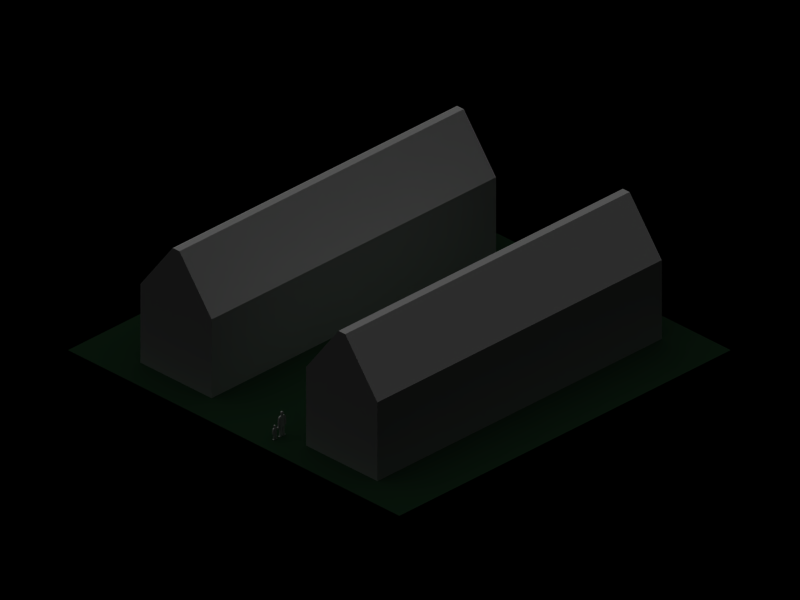 # Source: reslowhbhd.blend  (saved by Blender 2.35.0; exported with 4.5.12 LTS)
import bpy
from mathutils import Matrix  # noqa: F401  (used for matrix-valued properties, if any)

bpy.ops.wm.read_factory_settings(use_empty=True)
scene = bpy.context.scene
scene.name = '1'

# ---- collections
col_collection_1 = bpy.data.collections.new('Collection 1'); scene.collection.children.link(col_collection_1)

# ---- materials (node trees are filled in below, after node groups)
mat_material_001 = bpy.data.materials.new('Material.001')
mat_material_001.alpha_threshold = 0.0
mat_material_001.preview_render_type = 'FLAT'
mat_material_001.diffuse_color = (0.07369, 0.1827, 0.09619, 1.0)
mat_material_001.roughness = 0.5
mat_material_001.specular_intensity = 0.3656
mat_material_001.line_color = (0.0, 0.0, 0.0, 1.0)

# ---- material node trees

# ---- cameras
cam_camera = bpy.data.cameras.new('Camera')
cam_camera.type = 'ORTHO'
cam_camera.passepartout_alpha = 0.2
cam_camera.clip_end = 100.0
cam_camera.lens = 10.0
cam_camera.ortho_scale = 25.6
cam_camera.show_passepartout = False
cam_camera.show_safe_areas = True
cam_camera.dof.focus_distance = 0.0
cam_camera.dof.aperture_fstop = 128.0

# ---- lights
light_lamp_001 = bpy.data.lights.new('Lamp.001', 'SUN')
light_lamp_001.transmission_factor = 0.0
light_lamp_001.angle = 1.571
light_lamp_001.energy = 0.6439
light_lamp_001.shadow_buffer_clip_start = 0.5
light_lamp_001.shadow_soft_size = 1.0
light_lamp_001.shadow_cascade_max_distance = 1000.0
light_lamp_001.cycles.use_multiple_importance_sampling = False
light_lamp = bpy.data.lights.new('Lamp', 'SUN')
light_lamp.transmission_factor = 0.0
light_lamp.angle = 1.571
light_lamp.energy = 0.6439
light_lamp.shadow_buffer_clip_start = 0.5
light_lamp.shadow_soft_size = 1.0
light_lamp.shadow_cascade_max_distance = 1000.0
light_lamp.cycles.use_multiple_importance_sampling = False

# ---- meshes
me_cube_006 = bpy.data.meshes.new('Cube.006')
me_cube_006.from_pydata([(2.78, 0.845, -1.543), (2.78, -0.845, -1.543), (-2.78, -0.845, -1.543), (-2.78, 0.845, -1.543), (2.78, 0.845, 0.01006), (2.78, -0.845, 0.01006), (-2.78, -0.845, 0.01006), (-2.78, 0.845, 0.01006), (-2.78, 0.08136, 1.019), (-2.78, -0.08136, 1.019), (2.78, -0.08136, 1.019), (2.78, 0.08136, 1.019)], [], [(0, 1, 2, 3), (0, 4, 5, 1), (1, 5, 6, 2), (2, 6, 7, 3), (4, 0, 3, 7), (4, 7, 8, 11), (7, 6, 9, 8), (6, 5, 10, 9), (5, 4, 11, 10), (11, 8, 9, 10)])
me_cube_006.use_remesh_preserve_volume = False
me_cube_006.use_remesh_preserve_attributes = False
me_cube_006.use_mirror_vertex_groups = False
me_cube_006.update()
me_cube_004 = bpy.data.meshes.new('Cube.004')
me_cube_004.from_pydata([(2.78, 0.845, -1.543), (2.78, -0.845, -1.543), (-2.78, -0.845, -1.543), (-2.78, 0.845, -1.543), (2.78, 0.845, 0.01006), (2.78, -0.845, 0.01006), (-2.78, -0.845, 0.01006), (-2.78, 0.845, 0.01006), (-2.78, 0.08136, 1.019), (-2.78, -0.08136, 1.019), (2.78, -0.08136, 1.019), (2.78, 0.08136, 1.019)], [], [(0, 1, 2, 3), (0, 4, 5, 1), (1, 5, 6, 2), (2, 6, 7, 3), (4, 0, 3, 7), (4, 7, 8, 11), (7, 6, 9, 8), (6, 5, 10, 9), (5, 4, 11, 10), (11, 8, 9, 10)])
me_cube_004.use_remesh_preserve_volume = False
me_cube_004.use_remesh_preserve_attributes = False
me_cube_004.use_mirror_vertex_groups = False
me_cube_004.update()
me_plane = bpy.data.meshes.new('Plane')
me_plane.from_pydata([(7.5, 7.5, 0.0), (7.5, -7.5, 0.0), (-7.5, -7.5, 0.0), (-7.5, 7.5, 0.0)], [], [(0, 3, 2, 1)])
me_plane.materials.append(mat_material_001)
me_plane.use_remesh_preserve_volume = False
me_plane.use_remesh_preserve_attributes = False
me_plane.use_mirror_vertex_groups = False
me_plane.update()
me_plane_008 = bpy.data.meshes.new('Plane.008')
me_plane_008.from_pydata([(-0.1594, 0.03111, 0.06014), (-0.1594, 0.03111, 0.003189), (-0.2276, 0.03111, 0.003189), (-0.2276, 0.03111, 0.06014), (-0.2059, 0.03111, -0.009899), (-0.1811, 0.03111, -0.0099), (-0.1811, 0.03111, -0.02005), (-0.2059, 0.03111, -0.02005), (-0.2564, 0.03111, -0.02717), (-0.1305, 0.03111, -0.02717), (-0.1396, 0.03111, -0.1605), (-0.2474, 0.03111, -0.1605), (-0.2474, 0.03111, -0.1811), (-0.1396, 0.03111, -0.1811), (-0.2435, 0.03111, -0.07564), (-0.1434, 0.03111, -0.07564), (-0.1935, 0.03111, -0.232), (-0.1778, 0.03111, -0.3201), (-0.1362, 0.03111, -0.3202), (-0.2091, 0.03111, -0.3201), (-0.2508, 0.03111, -0.3202), (-0.2508, 0.03111, -0.4236), (-0.2091, 0.03111, -0.4236), (-0.1362, 0.03111, -0.4236), (-0.1778, 0.03111, -0.4236), (-0.1068, 0.03111, -0.05217), (-0.07738, 0.03111, -0.07982), (-0.2802, 0.03111, -0.05217), (-0.2939, 0.03111, -0.1417), (-0.2939, 0.03111, -0.2063), (-0.2569, 0.03111, -0.2063), (-0.03702, 0.03111, -0.049), (-0.01771, 0.03111, -0.08048), (-0.2577, 0.03111, -0.1442), (-0.07834, 0.03111, -0.1261), (-0.02917, 0.03111, -0.05009), (-0.01509, 0.03111, -0.07306), (-0.2888, 0.03111, -0.2124), (-0.2619, 0.03111, -0.2124), (-0.2619, 0.03111, -0.243), (-0.2888, 0.03111, -0.243), (0.01099, 0.03111, -0.05708), (-0.003099, 0.03111, -0.0341), (-0.1778, 0.03111, -0.4497), (-0.1362, 0.03111, -0.4497), (-0.2091, 0.03111, -0.4497), (-0.2508, 0.03111, -0.4497), (-0.2797, 0.03111, -0.4497), (-0.1072, 0.03111, -0.4497), (-0.1072, 0.03111, -0.4342), (-0.2797, 0.03111, -0.4342), (-0.2104, 0.03111, 0.07584), (-0.1765, 0.03111, 0.07584), (0.1716, 0.03111, 0.4313), (0.1716, 0.03111, 0.3485), (0.07781, 0.03111, 0.3485), (0.07781, 0.03111, 0.4313), (0.1038, 0.03111, 0.3292), (0.1456, 0.03111, 0.3292), (0.1456, 0.03111, 0.3112), (0.1038, 0.03111, 0.3112), (0.01861, 0.03111, 0.2985), (0.2308, 0.03111, 0.2985), (0.2155, 0.03111, 0.061), (0.03384, 0.03111, 0.061), (0.03384, 0.03111, 0.02422), (0.2155, 0.03111, 0.02422), (0.04034, 0.03111, 0.2121), (0.209, 0.03111, 0.2121), (0.1247, 0.03111, -0.06635), (0.1511, 0.03111, -0.2234), (0.2212, 0.03111, -0.2234), (0.09827, 0.03111, -0.2234), (0.02814, 0.03111, -0.2234), (0.02814, 0.03111, -0.4077), (0.09827, 0.03111, -0.4076), (0.2212, 0.03111, -0.4077), (0.1511, 0.03111, -0.4076), (0.2708, 0.03111, 0.2539), (0.2939, 0.03111, 0.09444), (-0.02145, 0.03111, 0.2539), (-0.04449, 0.03111, 0.09444), (-0.04449, 0.03111, -0.02062), (0.01775, 0.03111, -0.02062), (0.2939, 0.03111, -0.02062), (0.2316, 0.03111, -0.02062), (0.01641, 0.03111, 0.09008), (0.233, 0.03111, 0.09008), (0.2854, 0.03111, -0.03152), (0.24, 0.03111, -0.03152), (-0.03601, 0.03111, -0.03152), (0.009403, 0.03111, -0.03152), (0.009403, 0.03111, -0.08599), (-0.03601, 0.03111, -0.08599), (0.24, 0.03111, -0.08599), (0.2854, 0.03111, -0.08599), (0.1511, 0.03111, -0.4541), (0.2212, 0.03111, -0.4541), (0.09827, 0.03111, -0.4541), (0.02814, 0.03111, -0.4541), (-0.02061, 0.03111, -0.4541), (0.27, 0.03111, -0.4541), (0.27, 0.03111, -0.4266), (-0.02061, 0.03111, -0.4266), (0.1014, 0.03111, 0.4541), (0.148, 0.03111, 0.4541), (0.148, -0.03111, 0.4541), (0.1014, -0.03111, 0.4541), (-0.02061, -0.03111, -0.4266), (0.27, -0.03111, -0.4266), (0.27, -0.03111, -0.4541), (-0.02061, -0.03111, -0.4541), (0.02814, -0.03111, -0.4541), (0.09827, -0.03111, -0.4541), (0.2212, -0.03111, -0.4541), (0.1511, -0.03111, -0.4541), (0.2854, -0.03111, -0.08599), (0.24, -0.03111, -0.08599), (-0.03601, -0.03111, -0.08599), (0.009403, -0.03111, -0.08599), (0.009403, -0.03111, -0.03152), (-0.03601, -0.03111, -0.03152), (0.24, -0.03111, -0.03152), (0.2854, -0.03111, -0.03152), (0.233, -0.03111, 0.09008), (0.01641, -0.03111, 0.09008), (0.2316, -0.03111, -0.02062), (0.2939, -0.03111, -0.02062), (0.01775, -0.03111, -0.02062), (-0.04449, -0.03111, -0.02062), (-0.04449, -0.03111, 0.09444), (-0.02145, -0.03111, 0.2539), (0.2939, -0.03111, 0.09444), (0.2708, -0.03111, 0.2539), (0.1511, -0.03111, -0.4076), (0.2212, -0.03111, -0.4077), (0.09827, -0.03111, -0.4076), (0.02814, -0.03111, -0.4077), (0.02814, -0.03111, -0.2234), (0.09827, -0.03111, -0.2234), (0.2212, -0.03111, -0.2234), (0.1511, -0.03111, -0.2234), (0.1247, -0.03111, -0.06635), (0.209, -0.03111, 0.2121), (0.04034, -0.03111, 0.2121), (0.2155, -0.03111, 0.02422), (0.03384, -0.03111, 0.02422), (0.03384, -0.03111, 0.061), (0.2155, -0.03111, 0.061), (0.2308, -0.03111, 0.2985), (0.01861, -0.03111, 0.2985), (0.1038, -0.03111, 0.3112), (0.1456, -0.03111, 0.3112), (0.1456, -0.03111, 0.3292), (0.1038, -0.03111, 0.3292), (0.07781, -0.03111, 0.4313), (0.07781, -0.03111, 0.3485), (0.1716, -0.03111, 0.3485), (0.1716, -0.03111, 0.4313), (-0.1765, -0.03111, 0.07584), (-0.2104, -0.03111, 0.07584), (-0.2797, -0.03111, -0.4342), (-0.1072, -0.03111, -0.4342), (-0.1072, -0.03111, -0.4497), (-0.2797, -0.03111, -0.4497), (-0.2508, -0.03111, -0.4497), (-0.2091, -0.03111, -0.4497), (-0.1362, -0.03111, -0.4497), (-0.1778, -0.03111, -0.4497), (-0.003099, -0.03111, -0.0341), (0.01099, -0.03111, -0.05708), (-0.2888, -0.03111, -0.243), (-0.2619, -0.03111, -0.243), (-0.2619, -0.03111, -0.2124), (-0.2888, -0.03111, -0.2124), (-0.01509, -0.03111, -0.07306), (-0.02917, -0.03111, -0.05009), (-0.07834, -0.03111, -0.1261), (-0.2577, -0.03111, -0.1442), (-0.01771, -0.03111, -0.08048), (-0.03702, -0.03111, -0.049), (-0.2569, -0.03111, -0.2063), (-0.2939, -0.03111, -0.2063), (-0.2939, -0.03111, -0.1417), (-0.2802, -0.03111, -0.05217), (-0.07738, -0.03111, -0.07982), (-0.1068, -0.03111, -0.05217), (-0.1778, -0.03111, -0.4236), (-0.1362, -0.03111, -0.4236), (-0.2091, -0.03111, -0.4236), (-0.2508, -0.03111, -0.4236), (-0.2508, -0.03111, -0.3202), (-0.2091, -0.03111, -0.3201), (-0.1362, -0.03111, -0.3202), (-0.1778, -0.03111, -0.3201), (-0.1935, -0.03111, -0.232), (-0.1434, -0.03111, -0.07564), (-0.2435, -0.03111, -0.07564), (-0.1396, -0.03111, -0.1811), (-0.2474, -0.03111, -0.1811), (-0.2474, -0.03111, -0.1605), (-0.1396, -0.03111, -0.1605), (-0.1305, -0.03111, -0.02717), (-0.2564, -0.03111, -0.02717), (-0.2059, -0.03111, -0.02005), (-0.1811, -0.03111, -0.02005), (-0.1811, -0.03111, -0.0099), (-0.2059, -0.03111, -0.009899), (-0.2276, -0.03111, 0.06014), (-0.2276, -0.03111, 0.003189), (-0.1594, -0.03111, 0.003189), (-0.1594, -0.03111, 0.06014)], [], [(0, 3, 2, 1), (1, 2, 4, 5), (5, 4, 7, 6), (6, 7, 8, 9), (9, 8, 14, 15), (10, 11, 12, 13), (14, 11, 10, 15), (19, 20, 21, 22), (18, 17, 24, 23), (30, 33, 28, 29), (32, 31, 26, 34), (31, 32, 36, 35), (30, 29, 37, 38), (38, 37, 40, 39), (35, 36, 41, 42), (23, 24, 43, 44), (22, 21, 46, 45), (46, 21, 50, 47), (23, 44, 48, 49), (12, 16, 13), (16, 12, 20, 19), (13, 16, 17, 18), (14, 8, 27), (15, 25, 9), (34, 26, 25, 15), (33, 14, 27, 28), (3, 0, 52, 51), (53, 56, 55, 54), (54, 55, 57, 58), (58, 57, 60, 59), (59, 60, 61, 62), (62, 61, 67, 68), (63, 64, 65, 66), (67, 64, 63, 68), (72, 73, 74, 75), (71, 70, 77, 76), (83, 86, 81, 82), (85, 84, 79, 87), (84, 85, 89, 88), (83, 82, 90, 91), (91, 90, 93, 92), (88, 89, 94, 95), (76, 77, 96, 97), (75, 74, 99, 98), (99, 74, 103, 100), (76, 97, 101, 102), (65, 69, 66), (69, 65, 73, 72), (66, 69, 70, 71), (67, 61, 80), (68, 78, 62), (87, 79, 78, 68), (86, 67, 80, 81), (56, 53, 105, 104), (56, 104, 107, 155), (104, 105, 106, 107), (105, 53, 158, 106), (81, 80, 131, 130), (67, 86, 125, 144), (87, 68, 143, 124), (78, 79, 132, 133), (62, 78, 133, 149), (80, 61, 150, 131), (66, 71, 140, 145), (70, 69, 142, 141), (69, 72, 139, 142), (73, 65, 146, 138), (76, 102, 109, 135), (102, 101, 110, 109), (101, 97, 114, 110), (99, 100, 111, 112), (100, 103, 108, 111), (103, 74, 137, 108), (75, 98, 113, 136), (98, 99, 112, 113), (97, 96, 115, 114), (96, 77, 134, 115), (88, 95, 116, 123), (95, 94, 117, 116), (94, 89, 122, 117), (91, 92, 119, 120), (92, 93, 118, 119), (93, 90, 121, 118), (83, 91, 120, 128), (90, 82, 129, 121), (84, 88, 123, 127), (89, 85, 126, 122), (85, 87, 124, 126), (79, 84, 127, 132), (82, 81, 130, 129), (86, 83, 128, 125), (71, 76, 135, 140), (77, 70, 141, 134), (72, 75, 136, 139), (74, 73, 138, 137), (68, 63, 148, 143), (64, 67, 144, 147), (63, 66, 145, 148), (65, 64, 147, 146), (59, 62, 149, 152), (61, 60, 151, 150), (58, 59, 152, 153), (60, 57, 154, 151), (54, 58, 153, 157), (57, 55, 156, 154), (53, 54, 157, 158), (55, 56, 155, 156), (3, 51, 160, 208), (51, 52, 159, 160), (52, 0, 211, 159), (28, 27, 184, 183), (14, 33, 178, 197), (34, 15, 196, 177), (25, 26, 185, 186), (9, 25, 186, 202), (27, 8, 203, 184), (13, 18, 193, 198), (17, 16, 195, 194), (16, 19, 192, 195), (20, 12, 199, 191), (23, 49, 162, 188), (49, 48, 163, 162), (48, 44, 167, 163), (46, 47, 164, 165), (47, 50, 161, 164), (50, 21, 190, 161), (22, 45, 166, 189), (45, 46, 165, 166), (44, 43, 168, 167), (43, 24, 187, 168), (35, 42, 169, 176), (42, 41, 170, 169), (41, 36, 175, 170), (38, 39, 172, 173), (39, 40, 171, 172), (40, 37, 174, 171), (30, 38, 173, 181), (37, 29, 182, 174), (31, 35, 176, 180), (36, 32, 179, 175), (32, 34, 177, 179), (26, 31, 180, 185), (29, 28, 183, 182), (33, 30, 181, 178), (18, 23, 188, 193), (24, 17, 194, 187), (19, 22, 189, 192), (21, 20, 191, 190), (15, 10, 201, 196), (11, 14, 197, 200), (10, 13, 198, 201), (12, 11, 200, 199), (6, 9, 202, 205), (8, 7, 204, 203), (5, 6, 205, 206), (7, 4, 207, 204), (1, 5, 206, 210), (4, 2, 209, 207), (0, 1, 210, 211), (2, 3, 208, 209), (211, 208, 209, 210), (210, 209, 207, 206), (206, 207, 204, 205), (205, 204, 203, 202), (202, 203, 197, 196), (201, 200, 199, 198), (197, 200, 201, 196), (192, 191, 190, 189), (193, 194, 187, 188), (181, 178, 183, 182), (179, 180, 185, 177), (180, 179, 175, 176), (181, 182, 174, 173), (173, 174, 171, 172), (176, 175, 170, 169), (188, 187, 168, 167), (189, 190, 165, 166), (165, 190, 161, 164), (188, 167, 163, 162), (199, 195, 198), (195, 199, 191, 192), (198, 195, 194, 193), (197, 203, 184), (196, 186, 202), (177, 185, 186, 196), (178, 197, 184, 183), (208, 211, 159, 160), (158, 155, 156, 157), (157, 156, 154, 153), (153, 154, 151, 152), (152, 151, 150, 149), (149, 150, 144, 143), (148, 147, 146, 145), (144, 147, 148, 143), (139, 138, 137, 136), (140, 141, 134, 135), (128, 125, 130, 129), (126, 127, 132, 124), (127, 126, 122, 123), (128, 129, 121, 120), (120, 121, 118, 119), (123, 122, 117, 116), (135, 134, 115, 114), (136, 137, 112, 113), (112, 137, 108, 111), (135, 114, 110, 109), (146, 142, 145), (142, 146, 138, 139), (145, 142, 141, 140), (144, 150, 131), (143, 133, 149), (124, 132, 133, 143), (125, 144, 131, 130), (155, 158, 106, 107)])
me_plane_008.use_remesh_preserve_volume = False
me_plane_008.use_remesh_preserve_attributes = False
me_plane_008.use_mirror_vertex_groups = False
me_plane_008.update()

# ---- objects
ob_cube_001 = bpy.data.objects.new('Cube.001', me_cube_006)
ob_cube = bpy.data.objects.new('Cube', me_cube_004)
ob_lamp_001 = bpy.data.objects.new('Lamp.001', light_lamp_001)
ob_lamp = bpy.data.objects.new('Lamp', light_lamp)
ob_plane = bpy.data.objects.new('Plane', me_plane)
ob_camera = bpy.data.objects.new('Camera', cam_camera)
ob_jeff = bpy.data.objects.new('Jeff', me_plane_008)

# ---- transforms, parenting, visibility, modifiers, constraints
ob_cube_001.location = (0.01167, -3.821, 2.89)
ob_cube_001.scale = (2.316, 1.908, 1.908)
ob_cube_001.lock_rotations_4d = False
ob_cube_001.empty_display_type = 'ARROWS'
ob_cube_001.color = (0.0, 0.0, 0.0, 1.0)
ob_cube_001.lineart.crease_threshold = 0.0
ob_cube.location = (0.01167, 3.681, 2.89)
ob_cube.scale = (2.316, 1.908, 1.908)
ob_cube.lock_rotations_4d = False
ob_cube.empty_display_type = 'ARROWS'
ob_cube.color = (0.0, 0.0, 0.0, 1.0)
ob_cube.lineart.crease_threshold = 0.0
ob_lamp_001.location = (-10.68, -0.02002, 20.36)
ob_lamp_001.rotation_euler = (-0.2123, -0.149, 0.08749)
ob_lamp_001.lock_rotations_4d = False
ob_lamp_001.empty_display_type = 'ARROWS'
ob_lamp_001.color = (0.0, 0.0, 0.0, 1.0)
ob_lamp_001.lineart.crease_threshold = 0.0
ob_lamp.location = (0.07246, -0.02002, 21.0)
ob_lamp.lock_rotations_4d = False
ob_lamp.empty_display_type = 'ARROWS'
ob_lamp.color = (0.0, 0.0, 0.0, 1.0)
ob_lamp.lineart.crease_threshold = 0.0
ob_plane.location = (0.0, 0.0, 0.0)
ob_plane.lock_rotations_4d = False
ob_plane.empty_display_type = 'ARROWS'
ob_plane.color = (0.0, 0.0, 0.0, 1.0)
ob_plane.lineart.crease_threshold = 0.0
ob_camera.location = (-9.959, -9.99, 10.0)
ob_camera.rotation_euler = (1.047, -0.0, -0.7854)
ob_camera.lock_rotations_4d = False
ob_camera.empty_display_type = 'ARROWS'
ob_camera.color = (0.0, 0.0, 0.0, 1.0)
ob_camera.lineart.crease_threshold = 0.0
ob_jeff.location = (-6.659, -1.218, 0.4521)
ob_jeff.lock_rotations_4d = False
ob_jeff.empty_display_type = 'ARROWS'
ob_jeff.color = (0.0, 0.0, 0.0, 1.0)
ob_jeff.lineart.crease_threshold = 0.0

# ---- collection membership
col_collection_1.objects.link(ob_cube_001)
col_collection_1.objects.link(ob_cube)
col_collection_1.objects.link(ob_lamp_001)
col_collection_1.objects.link(ob_lamp)
col_collection_1.objects.link(ob_plane)
col_collection_1.objects.link(ob_camera)
col_collection_1.objects.link(ob_jeff)

# ---- scene / render settings (as saved in the file)
scene.camera = ob_camera
scene.frame_start = 1; scene.frame_end = 250; scene.frame_set(1)
scene.render.engine = 'BLENDER_EEVEE_NEXT'
scene.render.image_settings.compression = 90
scene.render.resolution_x = 1024
scene.render.resolution_y = 768
scene.render.fps = 25
scene.render.dither_intensity = 0.0
scene.render.use_compositing = False
scene.render.use_sequencer = False
scene.render.use_file_extension = False
scene.render.bake_bias = 0.0
scene.render.use_stamp_time = False
scene.render.use_stamp_date = False
scene.render.use_stamp_frame = False
scene.render.use_stamp_camera = False
scene.render.use_stamp_scene = False
scene.render.use_stamp_filename = False
scene.render.use_stamp_render_time = False
scene.render.stamp_font_size = 0
scene.cycles.use_denoising = False
scene.cycles.samples = 10
scene.cycles.sampling_pattern = 'TABULATED_SOBOL'
scene.cycles.light_sampling_threshold = 0.0
scene.cycles.use_adaptive_sampling = False
scene.cycles.use_light_tree = False
scene.cycles.blur_glossy = 0.0
scene.cycles.volume_bounces = 1
scene.cycles.pixel_filter_type = 'GAUSSIAN'
scene.cycles.sample_clamp_indirect = 0.0
scene.view_settings.view_transform = 'Raw'
bpy.context.view_layer.update()
